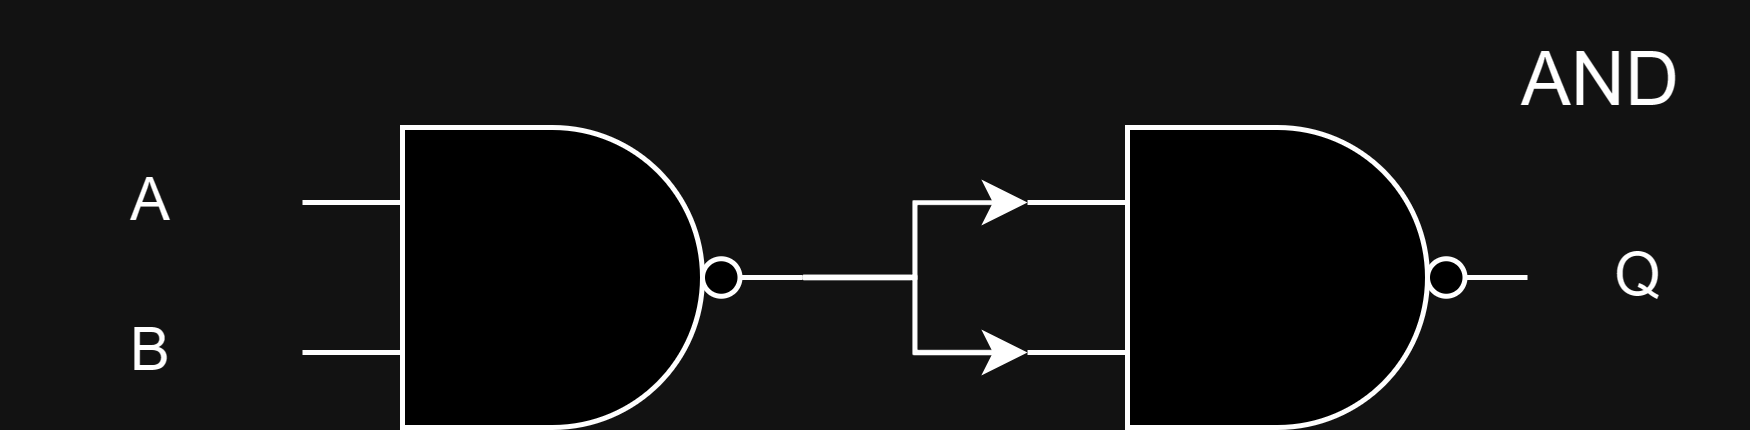

The diagram above was exported from draw.io. Its source (the exported page's mxGraphModel, read from the mxfile embedded in the PNG):
<mxGraphModel dx="786" dy="471" grid="1" gridSize="10" guides="1" tooltips="1" connect="1" arrows="1" fold="1" page="1" pageScale="1" pageWidth="850" pageHeight="1100" math="0" shadow="0">
  <root>
    <mxCell id="0" />
    <mxCell id="1" parent="0" />
    <mxCell id="o-sA6zjs_rffUWtRhvoG-32" value="" style="verticalLabelPosition=bottom;shadow=0;dashed=0;align=center;html=1;verticalAlign=top;shape=mxgraph.electrical.logic_gates.logic_gate;operation=and;negating=1;negSize=0.15;" vertex="1" parent="1">
      <mxGeometry x="325" y="155" width="100" height="60" as="geometry" />
    </mxCell>
    <mxCell id="o-sA6zjs_rffUWtRhvoG-41" value="Q" style="text;html=1;strokeColor=none;fillColor=none;align=center;verticalAlign=middle;whiteSpace=wrap;rounded=0;" vertex="1" parent="1">
      <mxGeometry x="425" y="170" width="45" height="30" as="geometry" />
    </mxCell>
    <mxCell id="o-sA6zjs_rffUWtRhvoG-42" value="&lt;span style=&quot;font-size: 15px;&quot;&gt;AND&lt;/span&gt;" style="text;html=1;strokeColor=none;fillColor=none;align=center;verticalAlign=middle;whiteSpace=wrap;rounded=0;" vertex="1" parent="1">
      <mxGeometry x="410" y="130" width="60" height="30" as="geometry" />
    </mxCell>
    <mxCell id="o-sA6zjs_rffUWtRhvoG-49" value="" style="verticalLabelPosition=bottom;shadow=0;dashed=0;align=center;html=1;verticalAlign=top;shape=mxgraph.electrical.logic_gates.logic_gate;operation=and;negating=1;negSize=0.15;" vertex="1" parent="1">
      <mxGeometry x="180" y="155" width="100" height="60" as="geometry" />
    </mxCell>
    <mxCell id="o-sA6zjs_rffUWtRhvoG-50" style="edgeStyle=orthogonalEdgeStyle;rounded=0;orthogonalLoop=1;jettySize=auto;html=1;entryX=0;entryY=0.25;entryDx=0;entryDy=0;entryPerimeter=0;" edge="1" parent="1" source="o-sA6zjs_rffUWtRhvoG-49" target="o-sA6zjs_rffUWtRhvoG-32">
      <mxGeometry relative="1" as="geometry" />
    </mxCell>
    <mxCell id="o-sA6zjs_rffUWtRhvoG-51" style="edgeStyle=orthogonalEdgeStyle;rounded=0;orthogonalLoop=1;jettySize=auto;html=1;entryX=0;entryY=0.75;entryDx=0;entryDy=0;entryPerimeter=0;" edge="1" parent="1" source="o-sA6zjs_rffUWtRhvoG-49" target="o-sA6zjs_rffUWtRhvoG-32">
      <mxGeometry relative="1" as="geometry" />
    </mxCell>
    <mxCell id="o-sA6zjs_rffUWtRhvoG-52" value="A" style="text;html=1;strokeColor=none;fillColor=none;align=center;verticalAlign=middle;whiteSpace=wrap;rounded=0;" vertex="1" parent="1">
      <mxGeometry x="120" y="155" width="60" height="30" as="geometry" />
    </mxCell>
    <mxCell id="o-sA6zjs_rffUWtRhvoG-53" value="B" style="text;html=1;strokeColor=none;fillColor=none;align=center;verticalAlign=middle;whiteSpace=wrap;rounded=0;" vertex="1" parent="1">
      <mxGeometry x="120" y="185" width="60" height="30" as="geometry" />
    </mxCell>
  </root>
</mxGraphModel>